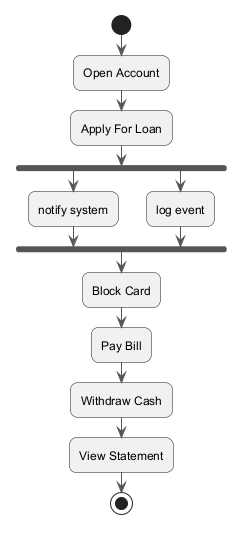

The diagram above was rendered by PlantUML. Its source (embedded in the PNG):
@startuml
skinparam backgroundColor #FFFFFF
skinparam roundCorner 15
skinparam ArrowColor #555555
start
:Open Account;
:Apply For Loan;
fork
:notify system;
fork again
:log event;
end fork
:Block Card;
:Pay Bill;
:Withdraw Cash;
:View Statement;
stop
@enduml